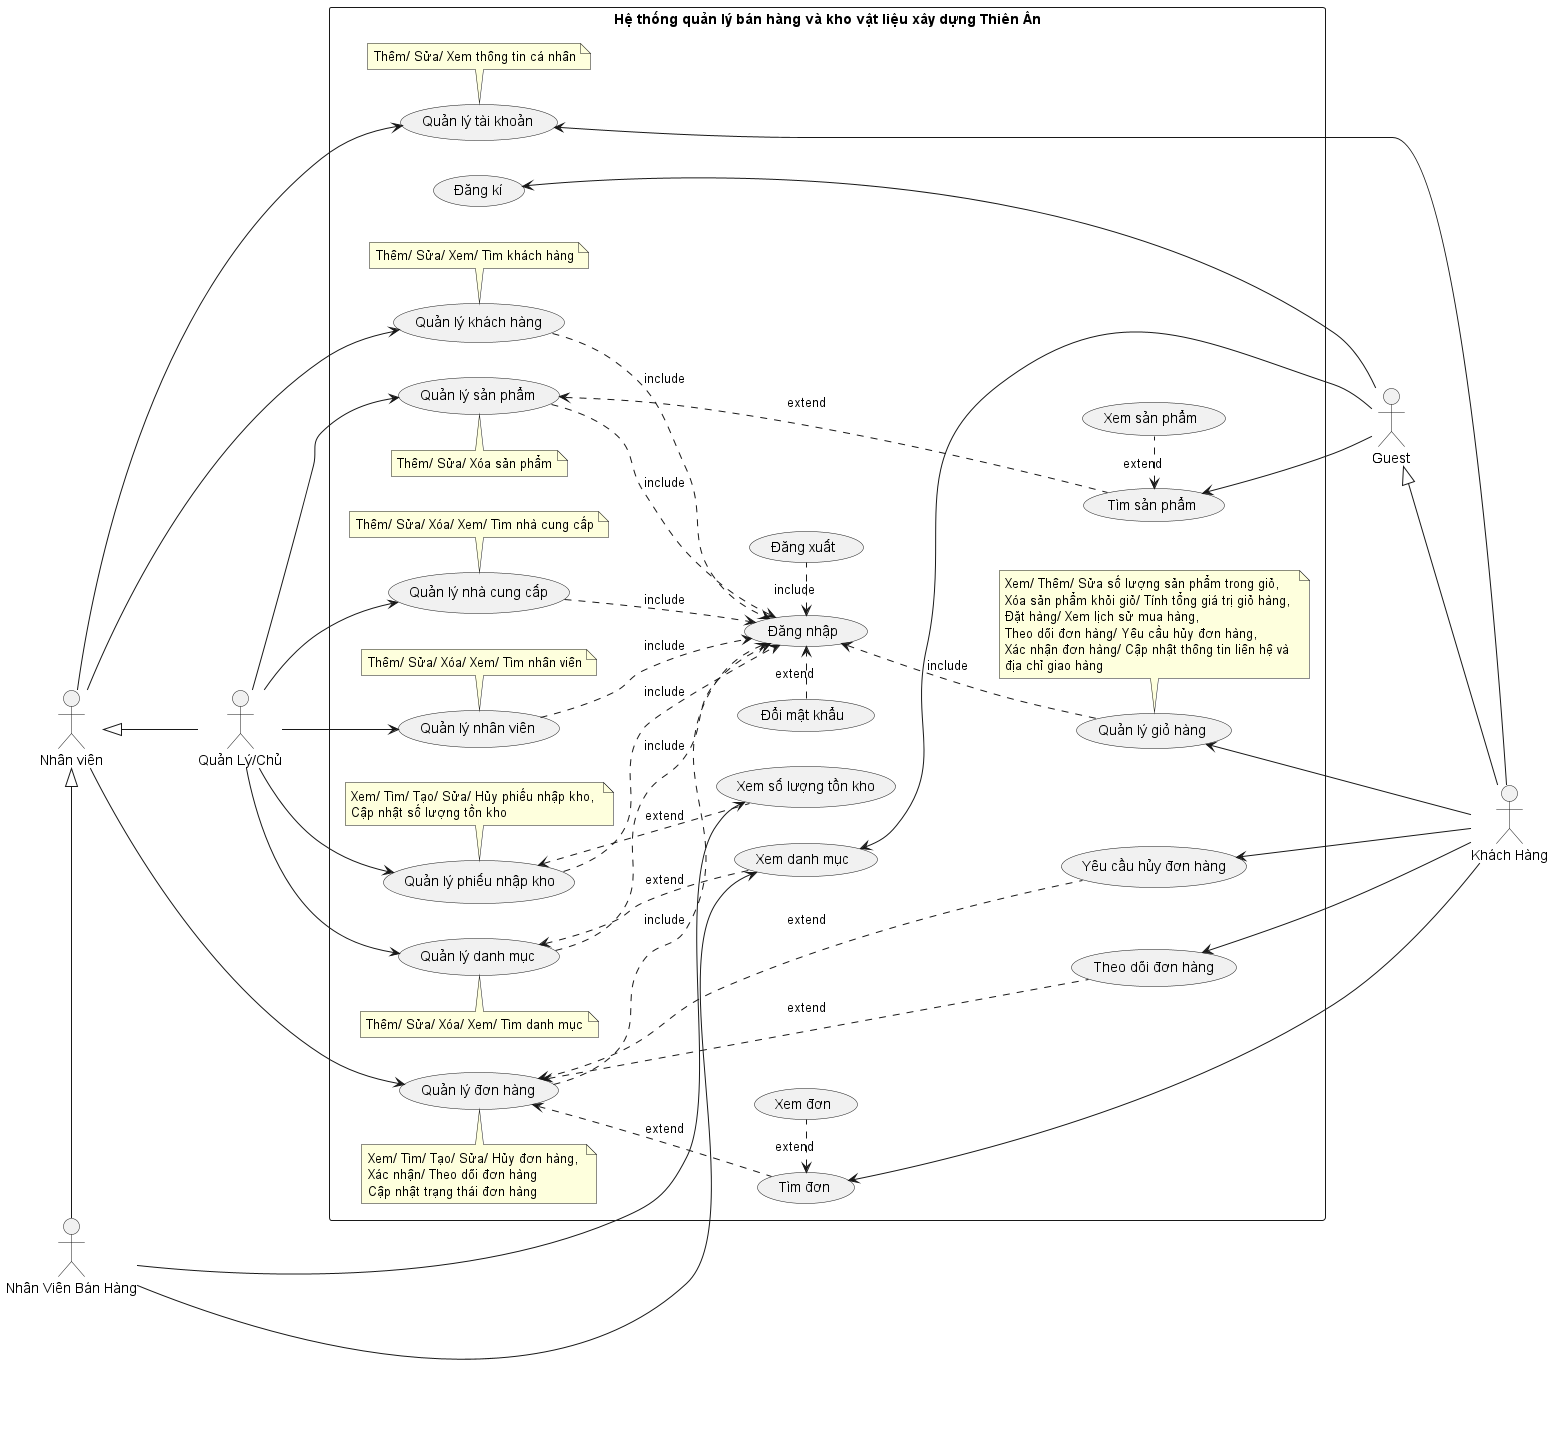

The diagram above was rendered by PlantUML. Its source (embedded in the PNG):
@startuml SinooUC

skinparam shadowing false
left to right direction

actor "Nhân viên" as NV
actor "Quản Lý/Chủ" as NVQL
actor "Nhân Viên Bán Hàng" as NVBH
actor "Guest" as GUEST
actor "Khách Hàng" as KH

rectangle "Hệ thống quản lý bán hàng và kho vật liệu xây dựng Thiên Ân" {

    'Quản lý Tài khoản
    Usecase QLTK as "Quản lý tài khoản"
    note bottom of QLTK: Thêm/ Sửa/ Xem thông tin cá nhân

    'Quản lý Danh mục 
    Usecase QLDMSP as "Quản lý danh mục"
    note top of QLDMSP: Thêm/ Sửa/ Xóa/ Xem/ Tìm danh mục
    (Xem danh mục) as XEM_DMSP

    'Quản lý Kho hàng
    Usecase QLKHO as "Quản lý phiếu nhập kho"
    note bottom of QLKHO: Xem/ Tìm/ Tạo/ Sửa/ Hủy phiếu nhập kho, \nCập nhật số lượng tồn kho 
    (Xem số lượng tồn kho) as XEM_HANG

    'Quản lý Nhân viên
    Usecase QLNV as "Quản lý nhân viên"
    note bottom of QLNV: Thêm/ Sửa/ Xóa/ Xem/ Tìm nhân viên

    'Quản lý Nhà cung cấp
    Usecase QLNCC as "Quản lý nhà cung cấp"
    note bottom of QLNCC: Thêm/ Sửa/ Xóa/ Xem/ Tìm nhà cung cấp

    'Quản lý Khách hàng
    (Quản lý khách hàng) as QLKH
    note bottom of QLKH: Thêm/ Sửa/ Xem/ Tìm khách hàng

    'Quản lý Đơn hàng
    Usecase QLDH as "Quản lý đơn hàng"
    note top of QLDH: Xem/ Tìm/ Tạo/ Sửa/ Hủy đơn hàng, \nXác nhận/ Theo dõi đơn hàng \nCập nhật trạng thái đơn hàng
    (Tìm đơn) as TIM_DH
    (Xem đơn) as XEM_DH
    (Theo dõi đơn hàng) as THEO_DOI_DH
    (Yêu cầu hủy đơn hàng) as YCHUY_DH
    TIM_DH <. XEM_DH: extend
    QLDH <... YCHUY_DH: extend
    QLDH <... THEO_DOI_DH: extend

    'Quản lý Sản phẩm
    Usecase QLSP as "Quản lý sản phẩm"
    note top of QLSP: Thêm/ Sửa/ Xóa sản phẩm
    (Xem sản phẩm) as XEM_SP
    (Tìm sản phẩm) as TIM_SP
    TIM_SP <. XEM_SP: extend

    'Quản lý Giỏ hàng
    Usecase QLGH as "Quản lý giỏ hàng"
    note bottom of QLGH: Xem/ Thêm/ Sửa số lượng sản phẩm trong giỏ, \nXóa sản phẩm khỏi giỏ/ Tính tổng giá trị giỏ hàng, \nĐặt hàng/ Xem lịch sử mua hàng, \nTheo dõi đơn hàng/ Yêu cầu hủy đơn hàng, \nXác nhận đơn hàng/ Cập nhật thông tin liên hệ và \nđịa chỉ giao hàng

    'Đăng nhập, đăng xuất
    (Đăng xuất) as Logout
    (Đăng nhập) as Login
    (Đăng kí) as SignUp
    (Đổi mật khẩu) as ChangePass

    Login <. Logout: include
    ChangePass .> Login : extend

    '>>>>>>>>>>>>>>> Direction object >>>>>>>>>>>>>>
    QLDMSP ..> Login : include
    QLDH ..> Login : include
    QLSP ..> Login : include
    QLNCC ..> Login : include
    QLKH ..> Login : include
    QLNV ..> Login : include
    QLKHO ..> Login : include
    Login <.down. QLGH: include

    '----------- Nhân viên (Parent) -----------
    NV --> QLDH 
    NV --> QLTK 
    NV --> QLKH 

    '----------- Người Quản lý -----------
    ' NVQL --|> NV
    NV <|- NVQL 

    NVQL --> QLDMSP
    NVQL --> QLKHO
    NVQL --> QLNV
    NVQL --> QLNCC
    NVQL --> QLSP

    'Sản phẩm
    QLSP <... TIM_SP: extend

    'Danh mục sp
    QLDMSP <.. XEM_DMSP: extend

    'Kho hàng
     QLKHO <.. XEM_HANG  : extend

    'Đơn hàng
    QLDH <.. TIM_DH: extend

    '----------- Nhân Viên Bán Hàng -----------
    ' NVBH --|> NV
    NV <|- NVBH 

    NVBH ----> XEM_HANG
    NVBH ----> XEM_DMSP

    '----------- Khách Hàng -----------

    KH -up-|> GUEST
    SignUp <- GUEST
    TIM_SP <-- GUEST
    XEM_DMSP <-- GUEST

    QLGH <-- KH
    QLTK <-- KH
    YCHUY_DH <-- KH
    THEO_DOI_DH <-- KH
    TIM_DH <-- KH
}

@enduml